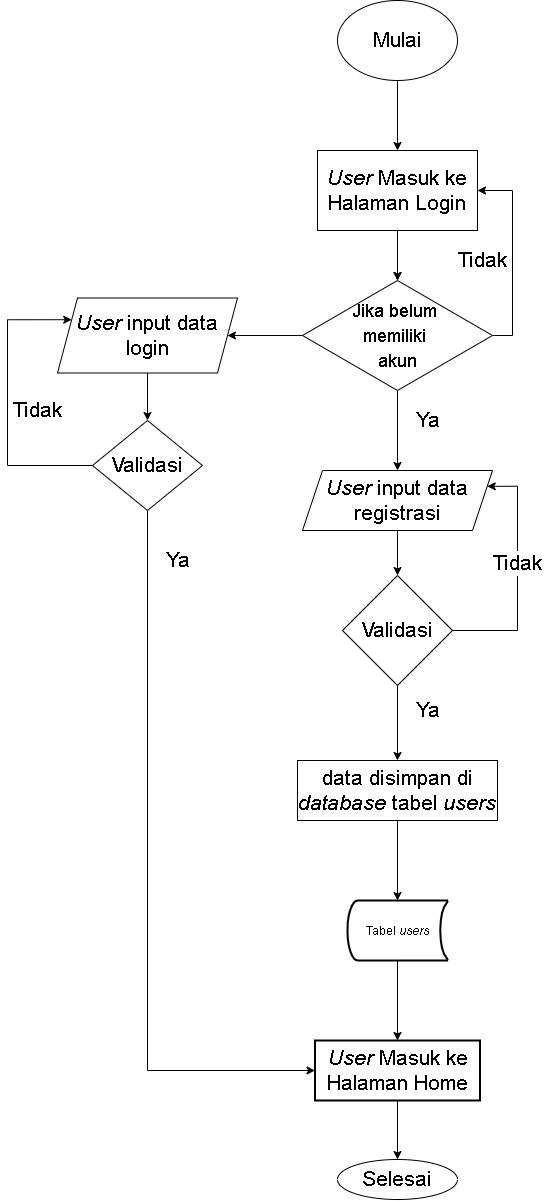

The diagram above was exported from draw.io. Its source (the exported page's mxGraphModel, read from the mxfile embedded in the PNG):
<mxGraphModel dx="1315" dy="2037" grid="1" gridSize="10" guides="1" tooltips="1" connect="1" arrows="1" fold="1" page="1" pageScale="1" pageWidth="827" pageHeight="1169" math="0" shadow="0">
  <root>
    <mxCell id="0" />
    <mxCell id="1" parent="0" />
    <mxCell id="Dl8C-e027Uza3okp0680-7" value="" style="edgeStyle=orthogonalEdgeStyle;rounded=0;orthogonalLoop=1;jettySize=auto;html=1;fontSize=21;" parent="1" source="Dl8C-e027Uza3okp0680-1" target="Dl8C-e027Uza3okp0680-2" edge="1">
      <mxGeometry relative="1" as="geometry" />
    </mxCell>
    <mxCell id="Dl8C-e027Uza3okp0680-1" value="Mulai" style="ellipse;whiteSpace=wrap;html=1;fontSize=21;" parent="1" vertex="1">
      <mxGeometry x="500" y="-30" width="120" height="80" as="geometry" />
    </mxCell>
    <mxCell id="Dl8C-e027Uza3okp0680-8" value="" style="edgeStyle=orthogonalEdgeStyle;rounded=0;orthogonalLoop=1;jettySize=auto;html=1;fontSize=21;" parent="1" source="Dl8C-e027Uza3okp0680-2" target="Dl8C-e027Uza3okp0680-4" edge="1">
      <mxGeometry relative="1" as="geometry" />
    </mxCell>
    <mxCell id="k2IgTlt--H-5AAQaGy_t-2" value="" style="edgeStyle=orthogonalEdgeStyle;rounded=0;orthogonalLoop=1;jettySize=auto;html=1;" parent="1" source="Dl8C-e027Uza3okp0680-2" target="Dl8C-e027Uza3okp0680-4" edge="1">
      <mxGeometry relative="1" as="geometry" />
    </mxCell>
    <mxCell id="Dl8C-e027Uza3okp0680-2" value="&lt;i&gt;User&lt;/i&gt; Masuk ke Halaman Login" style="rounded=0;whiteSpace=wrap;html=1;fontSize=21;" parent="1" vertex="1">
      <mxGeometry x="480" y="120" width="160" height="80" as="geometry" />
    </mxCell>
    <mxCell id="Dl8C-e027Uza3okp0680-12" value="" style="edgeStyle=orthogonalEdgeStyle;rounded=0;orthogonalLoop=1;jettySize=auto;html=1;fontSize=21;" parent="1" source="Dl8C-e027Uza3okp0680-3" target="Dl8C-e027Uza3okp0680-11" edge="1">
      <mxGeometry relative="1" as="geometry" />
    </mxCell>
    <mxCell id="Dl8C-e027Uza3okp0680-3" value="&lt;i&gt;User&lt;/i&gt;&amp;nbsp;input data registrasi" style="shape=parallelogram;perimeter=parallelogramPerimeter;whiteSpace=wrap;html=1;fixedSize=1;fontSize=21;" parent="1" vertex="1">
      <mxGeometry x="465" y="440" width="190" height="60" as="geometry" />
    </mxCell>
    <mxCell id="Dl8C-e027Uza3okp0680-9" value="" style="edgeStyle=orthogonalEdgeStyle;rounded=0;orthogonalLoop=1;jettySize=auto;html=1;fontSize=21;" parent="1" source="Dl8C-e027Uza3okp0680-4" target="Dl8C-e027Uza3okp0680-3" edge="1">
      <mxGeometry relative="1" as="geometry" />
    </mxCell>
    <mxCell id="k2IgTlt--H-5AAQaGy_t-6" value="" style="edgeStyle=orthogonalEdgeStyle;rounded=0;orthogonalLoop=1;jettySize=auto;html=1;" parent="1" source="Dl8C-e027Uza3okp0680-4" target="k2IgTlt--H-5AAQaGy_t-5" edge="1">
      <mxGeometry relative="1" as="geometry" />
    </mxCell>
    <mxCell id="k2IgTlt--H-5AAQaGy_t-12" style="edgeStyle=orthogonalEdgeStyle;rounded=0;orthogonalLoop=1;jettySize=auto;html=1;exitX=1;exitY=0.5;exitDx=0;exitDy=0;entryX=1;entryY=0.5;entryDx=0;entryDy=0;" parent="1" source="Dl8C-e027Uza3okp0680-4" target="Dl8C-e027Uza3okp0680-2" edge="1">
      <mxGeometry relative="1" as="geometry" />
    </mxCell>
    <mxCell id="Dl8C-e027Uza3okp0680-4" value="&lt;font style=&quot;font-size: 18px&quot;&gt;Jika belum &lt;br&gt;memiliki &lt;br&gt;akun&lt;/font&gt;" style="rhombus;whiteSpace=wrap;html=1;fontSize=21;" parent="1" vertex="1">
      <mxGeometry x="465" y="250" width="190" height="110" as="geometry" />
    </mxCell>
    <mxCell id="Dl8C-e027Uza3okp0680-16" style="edgeStyle=orthogonalEdgeStyle;rounded=0;orthogonalLoop=1;jettySize=auto;html=1;entryX=1;entryY=0.25;entryDx=0;entryDy=0;fontSize=21;exitX=1;exitY=0.5;exitDx=0;exitDy=0;" parent="1" source="Dl8C-e027Uza3okp0680-11" target="Dl8C-e027Uza3okp0680-3" edge="1">
      <mxGeometry relative="1" as="geometry">
        <Array as="points">
          <mxPoint x="680" y="600" />
          <mxPoint x="680" y="456" />
        </Array>
      </mxGeometry>
    </mxCell>
    <mxCell id="Dl8C-e027Uza3okp0680-17" value="Tidak" style="edgeLabel;html=1;align=center;verticalAlign=middle;resizable=0;points=[];fontSize=21;" parent="Dl8C-e027Uza3okp0680-16" vertex="1" connectable="0">
      <mxGeometry x="-0.0426" y="1" relative="1" as="geometry">
        <mxPoint y="-18" as="offset" />
      </mxGeometry>
    </mxCell>
    <mxCell id="k2IgTlt--H-5AAQaGy_t-17" value="" style="edgeStyle=orthogonalEdgeStyle;rounded=0;orthogonalLoop=1;jettySize=auto;html=1;" parent="1" source="Dl8C-e027Uza3okp0680-11" target="k2IgTlt--H-5AAQaGy_t-16" edge="1">
      <mxGeometry relative="1" as="geometry" />
    </mxCell>
    <mxCell id="Dl8C-e027Uza3okp0680-11" value="Validasi" style="rhombus;whiteSpace=wrap;html=1;fontSize=21;" parent="1" vertex="1">
      <mxGeometry x="505" y="545" width="110" height="110" as="geometry" />
    </mxCell>
    <mxCell id="Dl8C-e027Uza3okp0680-35" value="" style="edgeStyle=orthogonalEdgeStyle;rounded=0;orthogonalLoop=1;jettySize=auto;html=1;fontSize=21;" parent="1" edge="1">
      <mxGeometry relative="1" as="geometry">
        <mxPoint x="497.5" y="1090" as="sourcePoint" />
      </mxGeometry>
    </mxCell>
    <mxCell id="Dl8C-e027Uza3okp0680-38" value="Selesai" style="ellipse;whiteSpace=wrap;html=1;fontSize=21;" parent="1" vertex="1">
      <mxGeometry x="500" y="1129" width="120" height="40" as="geometry" />
    </mxCell>
    <mxCell id="k2IgTlt--H-5AAQaGy_t-4" value="&lt;font style=&quot;font-size: 21px&quot;&gt;Ya&lt;/font&gt;" style="text;html=1;align=center;verticalAlign=middle;resizable=0;points=[];autosize=1;strokeColor=none;" parent="1" vertex="1">
      <mxGeometry x="570" y="380" width="40" height="20" as="geometry" />
    </mxCell>
    <mxCell id="k2IgTlt--H-5AAQaGy_t-8" value="" style="edgeStyle=orthogonalEdgeStyle;rounded=0;orthogonalLoop=1;jettySize=auto;html=1;" parent="1" source="k2IgTlt--H-5AAQaGy_t-5" target="k2IgTlt--H-5AAQaGy_t-7" edge="1">
      <mxGeometry relative="1" as="geometry" />
    </mxCell>
    <mxCell id="k2IgTlt--H-5AAQaGy_t-5" value="&lt;i&gt;User&lt;/i&gt;&lt;span&gt;&amp;nbsp;input data login&lt;/span&gt;" style="shape=parallelogram;perimeter=parallelogramPerimeter;whiteSpace=wrap;html=1;fixedSize=1;fontSize=21;" parent="1" vertex="1">
      <mxGeometry x="220" y="267.5" width="180" height="75" as="geometry" />
    </mxCell>
    <mxCell id="k2IgTlt--H-5AAQaGy_t-10" value="" style="edgeStyle=orthogonalEdgeStyle;rounded=0;orthogonalLoop=1;jettySize=auto;html=1;entryX=0;entryY=0.5;entryDx=0;entryDy=0;exitX=0.5;exitY=1;exitDx=0;exitDy=0;" parent="1" source="k2IgTlt--H-5AAQaGy_t-7" target="v_0nhNZ5JepxW_1w7NA_-1" edge="1">
      <mxGeometry relative="1" as="geometry">
        <mxPoint x="310" y="570" as="targetPoint" />
      </mxGeometry>
    </mxCell>
    <mxCell id="k2IgTlt--H-5AAQaGy_t-14" style="edgeStyle=orthogonalEdgeStyle;rounded=0;orthogonalLoop=1;jettySize=auto;html=1;exitX=0;exitY=0.5;exitDx=0;exitDy=0;entryX=0;entryY=0.25;entryDx=0;entryDy=0;" parent="1" source="k2IgTlt--H-5AAQaGy_t-7" target="k2IgTlt--H-5AAQaGy_t-5" edge="1">
      <mxGeometry relative="1" as="geometry">
        <Array as="points">
          <mxPoint x="170" y="435" />
          <mxPoint x="170" y="289" />
        </Array>
      </mxGeometry>
    </mxCell>
    <mxCell id="k2IgTlt--H-5AAQaGy_t-7" value="Validasi" style="rhombus;whiteSpace=wrap;html=1;fontSize=21;" parent="1" vertex="1">
      <mxGeometry x="255" y="390" width="110" height="90" as="geometry" />
    </mxCell>
    <mxCell id="k2IgTlt--H-5AAQaGy_t-11" value="&lt;font style=&quot;font-size: 21px&quot;&gt;Ya&lt;/font&gt;" style="text;html=1;align=center;verticalAlign=middle;resizable=0;points=[];autosize=1;strokeColor=none;" parent="1" vertex="1">
      <mxGeometry x="320" y="520" width="40" height="20" as="geometry" />
    </mxCell>
    <mxCell id="k2IgTlt--H-5AAQaGy_t-13" value="&lt;font style=&quot;font-size: 21px&quot;&gt;Tidak&lt;/font&gt;" style="text;html=1;align=center;verticalAlign=middle;resizable=0;points=[];autosize=1;strokeColor=none;" parent="1" vertex="1">
      <mxGeometry x="610" y="220" width="70" height="20" as="geometry" />
    </mxCell>
    <mxCell id="k2IgTlt--H-5AAQaGy_t-15" value="&lt;font style=&quot;font-size: 21px&quot;&gt;Tidak&lt;/font&gt;" style="text;html=1;align=center;verticalAlign=middle;resizable=0;points=[];autosize=1;strokeColor=none;" parent="1" vertex="1">
      <mxGeometry x="165" y="370" width="70" height="20" as="geometry" />
    </mxCell>
    <mxCell id="k2IgTlt--H-5AAQaGy_t-20" style="edgeStyle=orthogonalEdgeStyle;rounded=0;orthogonalLoop=1;jettySize=auto;html=1;exitX=0.5;exitY=1;exitDx=0;exitDy=0;entryX=0.5;entryY=0;entryDx=0;entryDy=0;entryPerimeter=0;" parent="1" source="k2IgTlt--H-5AAQaGy_t-16" target="k2IgTlt--H-5AAQaGy_t-19" edge="1">
      <mxGeometry relative="1" as="geometry" />
    </mxCell>
    <mxCell id="k2IgTlt--H-5AAQaGy_t-16" value="data disimpan di &lt;i&gt;database&lt;/i&gt; tabel &lt;i&gt;users&lt;/i&gt;" style="whiteSpace=wrap;html=1;fontSize=21;" parent="1" vertex="1">
      <mxGeometry x="460" y="730" width="200" height="60" as="geometry" />
    </mxCell>
    <mxCell id="k2IgTlt--H-5AAQaGy_t-18" value="&lt;font style=&quot;font-size: 21px&quot;&gt;Ya&lt;/font&gt;" style="text;html=1;align=center;verticalAlign=middle;resizable=0;points=[];autosize=1;strokeColor=none;" parent="1" vertex="1">
      <mxGeometry x="570" y="670" width="40" height="20" as="geometry" />
    </mxCell>
    <mxCell id="v_0nhNZ5JepxW_1w7NA_-2" value="" style="edgeStyle=orthogonalEdgeStyle;rounded=0;orthogonalLoop=1;jettySize=auto;html=1;" edge="1" parent="1" source="k2IgTlt--H-5AAQaGy_t-19" target="v_0nhNZ5JepxW_1w7NA_-1">
      <mxGeometry relative="1" as="geometry" />
    </mxCell>
    <mxCell id="k2IgTlt--H-5AAQaGy_t-19" value="Tabel &lt;i&gt;users&lt;/i&gt;" style="strokeWidth=2;html=1;shape=mxgraph.flowchart.stored_data;whiteSpace=wrap;" parent="1" vertex="1">
      <mxGeometry x="510" y="870" width="100" height="60" as="geometry" />
    </mxCell>
    <mxCell id="v_0nhNZ5JepxW_1w7NA_-3" value="" style="edgeStyle=orthogonalEdgeStyle;rounded=0;orthogonalLoop=1;jettySize=auto;html=1;" edge="1" parent="1" source="v_0nhNZ5JepxW_1w7NA_-1" target="Dl8C-e027Uza3okp0680-38">
      <mxGeometry relative="1" as="geometry" />
    </mxCell>
    <mxCell id="v_0nhNZ5JepxW_1w7NA_-1" value="&lt;i style=&quot;font-size: 21px&quot;&gt;User&lt;/i&gt;&lt;span style=&quot;font-size: 21px&quot;&gt;&amp;nbsp;Masuk ke Halaman Home&lt;/span&gt;" style="whiteSpace=wrap;html=1;strokeWidth=2;" vertex="1" parent="1">
      <mxGeometry x="477.5" y="1010" width="165" height="60" as="geometry" />
    </mxCell>
  </root>
</mxGraphModel>